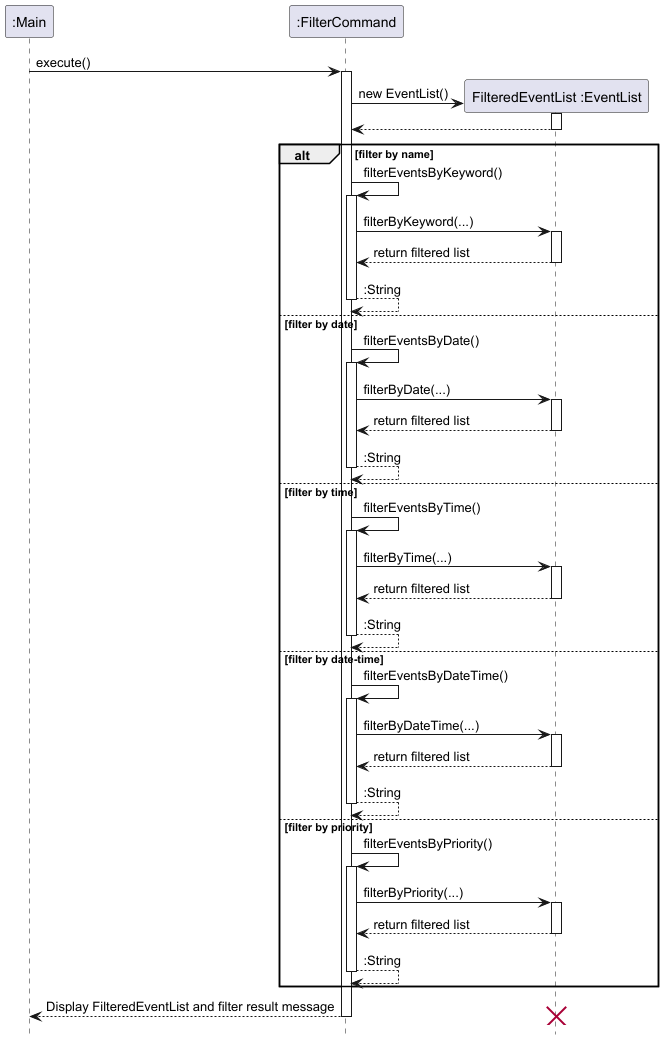

The diagram above was rendered by PlantUML. Its source (embedded in the PNG):
@startuml
hide footbox
participant ":Main" as Main
participant ":FilterCommand" as FC

Main -> FC: execute()

create participant "FilteredEventList :EventList" as FEL
activate FC
FC -> FEL: new EventList()
activate FEL
FEL --> FC
deactivate FEL

alt filter by name
    FC -> FC : filterEventsByKeyword()
    activate FC
    FC -> FEL: filterByKeyword(...)
    activate FEL
    FEL --> FC: return filtered list
    deactivate FEL
    FC --> FC : :String
    deactivate FC
else filter by date
        FC -> FC : filterEventsByDate()
        activate FC
        FC -> FEL: filterByDate(...)
        activate FEL
        FEL --> FC: return filtered list
        deactivate FEL
        FC --> FC : :String
        deactivate FC
else filter by time
    FC -> FC : filterEventsByTime()
    activate FC
    FC -> FEL: filterByTime(...)
    activate FEL
    FEL --> FC: return filtered list
    deactivate FEL
    FC --> FC : :String
    deactivate FC
else filter by date-time
        FC -> FC : filterEventsByDateTime()
        activate FC
        FC -> FEL: filterByDateTime(...)
        activate FEL
        FEL --> FC: return filtered list
        deactivate FEL
        FC --> FC : :String
        deactivate FC
else filter by priority
    FC -> FC: filterEventsByPriority()
    activate FC
    FC -> FEL: filterByPriority(...)
    activate FEL
    FEL --> FC: return filtered list
    deactivate FEL
    FC --> FC : :String
    deactivate FC
end alt

FC --> Main: Display FilteredEventList and filter result message
deactivate FC
destroy FEL

@enduml